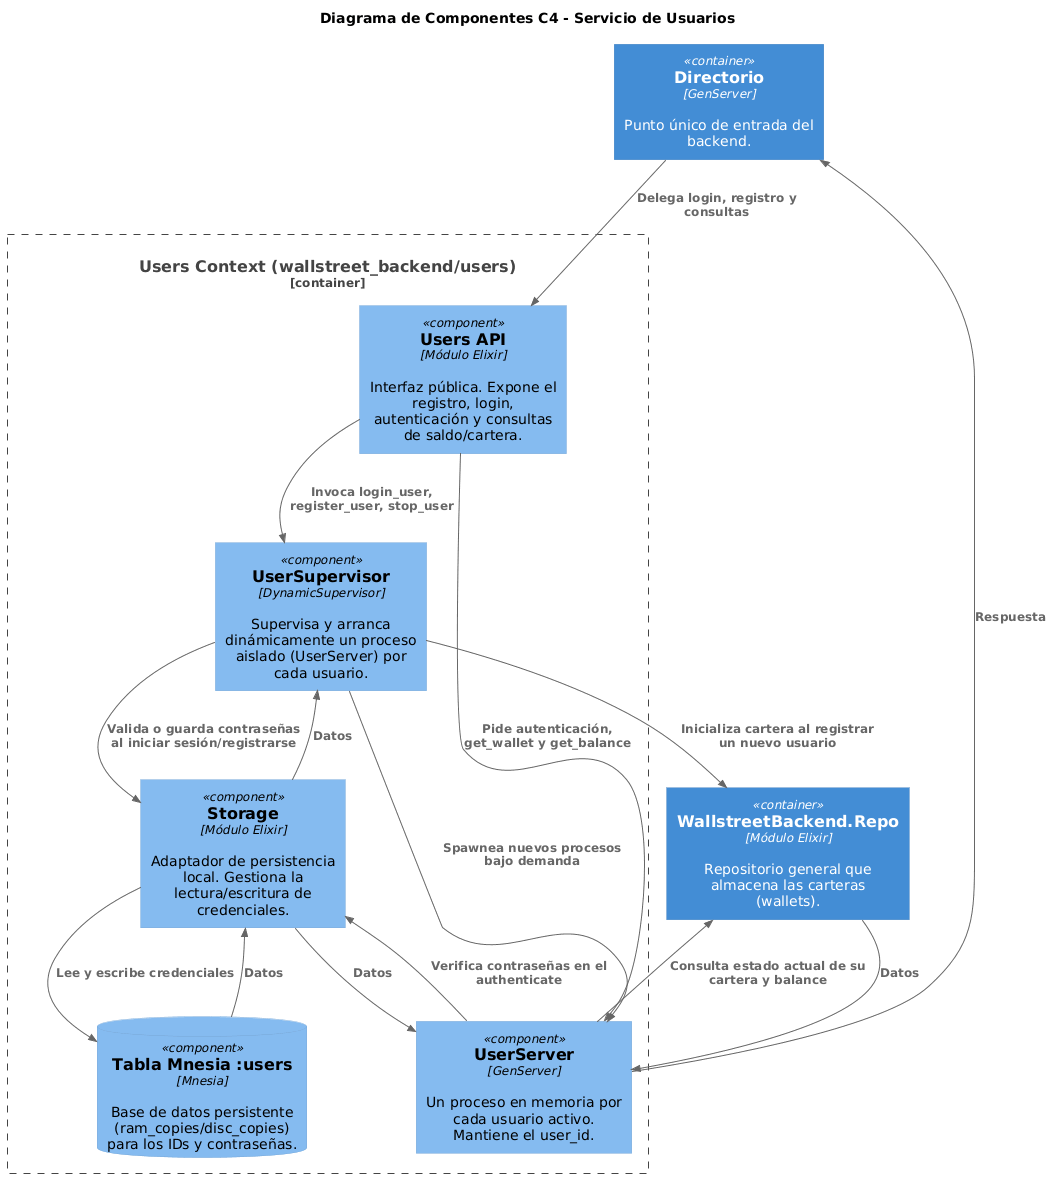

The diagram above was rendered by PlantUML. Its source (embedded in the PNG):
@startuml
!include https://raw.githubusercontent.com/plantuml-stdlib/C4-PlantUML/master/C4_Component.puml

title Diagrama de Componentes C4 - Servicio de Usuarios

Container_Boundary(users_context, "Users Context (wallstreet_backend/users)") {
    Component(user_api, "Users API", "Módulo Elixir", "Interfaz pública. Expone el registro, login, autenticación y consultas de saldo/cartera.")
    Component(user_supervisor, "UserSupervisor", "DynamicSupervisor", "Supervisa y arranca dinámicamente un proceso aislado (UserServer) por cada usuario.")
    Component(user_server, "UserServer", "GenServer", "Un proceso en memoria por cada usuario activo. Mantiene el user_id.")
    Component(storage, "Storage", "Módulo Elixir", "Adaptador de persistencia local. Gestiona la lectura/escritura de credenciales.")
    ComponentDb(mnesia_users, "Tabla Mnesia :users", "Mnesia", "Base de datos persistente (ram_copies/disc_copies) para los IDs y contraseñas.")
}

Container(directorio, "Directorio", "GenServer", "Punto único de entrada del backend.")
Container(repo, "WallstreetBackend.Repo", "Módulo Elixir", "Repositorio general que almacena las carteras (wallets).")

' Flujo Directorio -> API
Rel_Down(directorio, user_api, "Delega login, registro y consultas")

' Interacciones Internas de API a Servidor
Rel_Down(user_api, user_supervisor, "Invoca login_user, register_user, stop_user")
Rel_Down(user_api, user_server, "Pide autenticación, get_wallet y get_balance")

' Comportamiento de los procesos
Rel_Down(user_supervisor, user_server, "Spawnea nuevos procesos bajo demanda")
Rel_Right(user_supervisor, storage, "Valida o guarda contraseñas al iniciar sesión/registrarse")
Rel_Right(user_server, storage, "Verifica contraseñas en el authenticate")
Rel_Down(storage, mnesia_users, "Lee y escribe credenciales")

' Dependencias Externas (Repo)
Rel_Right(user_server, repo, "Consulta estado actual de su cartera y balance")
Rel(repo, user_server, "Datos")
Rel(user_supervisor, repo, "Inicializa cartera al registrar un nuevo usuario")
Rel_Up(user_server, directorio, "Respuesta")
Rel(mnesia_users, storage, "Datos")
Rel(storage, user_server, "Datos")
Rel(storage, user_supervisor, "Datos")
@enduml